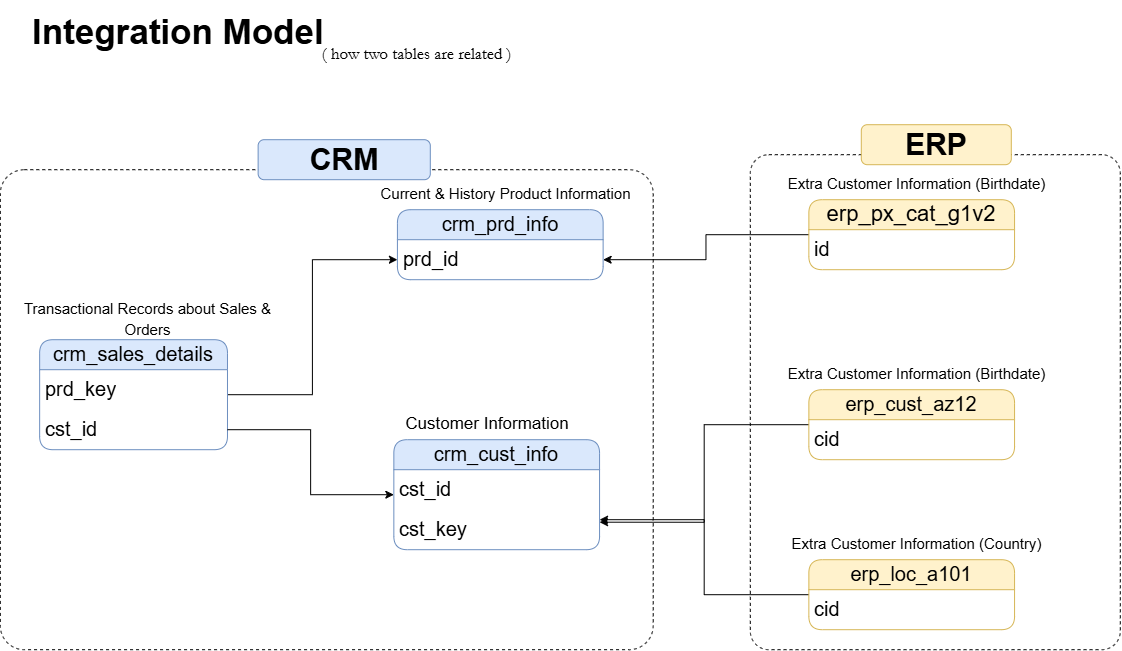

The diagram above was exported from draw.io. Its source (the exported page's mxGraphModel, read from the mxfile embedded in the PNG):
<mxGraphModel dx="1971" dy="691" grid="1" gridSize="10" guides="1" tooltips="1" connect="1" arrows="1" fold="1" page="1" pageScale="1" pageWidth="827" pageHeight="1169" math="0" shadow="0">
  <root>
    <mxCell id="0" />
    <mxCell id="1" parent="0" />
    <mxCell id="iopb-5XslI5kwfktaLXx-54" connectable="0" parent="1" style="group;fillColor=none;dashed=1;" value="" vertex="1">
      <mxGeometry height="480" width="1120" x="-740" y="290" as="geometry" />
    </mxCell>
    <mxCell id="iopb-5XslI5kwfktaLXx-1" parent="iopb-5XslI5kwfktaLXx-54" style="swimlane;fontStyle=0;childLayout=stackLayout;horizontal=1;startSize=30;horizontalStack=0;resizeParent=1;resizeParentMax=0;resizeLast=0;collapsible=1;marginBottom=0;whiteSpace=wrap;html=1;fillColor=#dae8fc;strokeColor=#6c8ebf;fontSize=22;rounded=1;" value="&lt;font style=&quot;font-size: 20px;&quot;&gt;crm_cust_info&lt;/font&gt;" vertex="1">
      <mxGeometry height="110" width="205.71470588235283" x="393.54117647058814" y="270" as="geometry" />
    </mxCell>
    <mxCell id="iopb-5XslI5kwfktaLXx-2" parent="iopb-5XslI5kwfktaLXx-1" style="text;strokeColor=none;fillColor=none;align=left;verticalAlign=middle;spacingLeft=4;spacingRight=4;overflow=hidden;points=[[0,0.5],[1,0.5]];portConstraint=eastwest;rotatable=0;whiteSpace=wrap;html=1;fontSize=22;rounded=1;" value="&lt;font style=&quot;font-size: 20px;&quot;&gt;cst_id&lt;/font&gt;" vertex="1">
      <mxGeometry height="40" width="205.71470588235283" y="30" as="geometry" />
    </mxCell>
    <mxCell id="iopb-5XslI5kwfktaLXx-35" parent="iopb-5XslI5kwfktaLXx-1" style="text;strokeColor=none;fillColor=none;align=left;verticalAlign=middle;spacingLeft=4;spacingRight=4;overflow=hidden;points=[[0,0.5],[1,0.5]];portConstraint=eastwest;rotatable=0;whiteSpace=wrap;html=1;fontSize=22;rounded=1;" value="&lt;font style=&quot;font-size: 20px;&quot;&gt;cst_key&lt;/font&gt;" vertex="1">
      <mxGeometry height="40" width="205.71470588235283" y="70" as="geometry" />
    </mxCell>
    <mxCell id="iopb-5XslI5kwfktaLXx-5" parent="iopb-5XslI5kwfktaLXx-54" style="text;html=1;whiteSpace=wrap;strokeColor=none;fillColor=none;align=center;verticalAlign=middle;rounded=0;fontSize=17;" value="Customer Information" vertex="1">
      <mxGeometry height="30.000000000000004" width="187.82647058823528" x="393.54117647058814" y="240.00000000000003" as="geometry" />
    </mxCell>
    <mxCell id="iopb-5XslI5kwfktaLXx-6" parent="iopb-5XslI5kwfktaLXx-54" style="swimlane;fontStyle=0;childLayout=stackLayout;horizontal=1;startSize=30;horizontalStack=0;resizeParent=1;resizeParentMax=0;resizeLast=0;collapsible=1;marginBottom=0;whiteSpace=wrap;html=1;fillColor=#dae8fc;strokeColor=#6c8ebf;fontSize=22;rounded=1;" value="&lt;font style=&quot;font-size: 20px;&quot;&gt;crm_prd_info&lt;/font&gt;" vertex="1">
      <mxGeometry height="70" width="205.71470588235283" x="397.1188235294118" y="40" as="geometry" />
    </mxCell>
    <mxCell id="iopb-5XslI5kwfktaLXx-7" parent="iopb-5XslI5kwfktaLXx-6" style="text;strokeColor=none;fillColor=none;align=left;verticalAlign=middle;spacingLeft=4;spacingRight=4;overflow=hidden;points=[[0,0.5],[1,0.5]];portConstraint=eastwest;rotatable=0;whiteSpace=wrap;html=1;fontSize=22;rounded=1;" value="&lt;font style=&quot;font-size: 20px;&quot;&gt;prd_id&lt;/font&gt;" vertex="1">
      <mxGeometry height="40" width="205.71470588235283" y="30" as="geometry" />
    </mxCell>
    <mxCell id="iopb-5XslI5kwfktaLXx-8" parent="iopb-5XslI5kwfktaLXx-54" style="text;html=1;whiteSpace=wrap;strokeColor=none;fillColor=none;align=center;verticalAlign=middle;rounded=0;fontSize=17;" value="&lt;font style=&quot;font-size: 15px;&quot;&gt;Current &amp;amp; History Product Information&lt;/font&gt;" vertex="1">
      <mxGeometry height="30.000000000000004" width="295.15588235294115" x="357.76470588235316" y="10" as="geometry" />
    </mxCell>
    <mxCell id="iopb-5XslI5kwfktaLXx-31" edge="1" parent="iopb-5XslI5kwfktaLXx-54" source="iopb-5XslI5kwfktaLXx-9" style="edgeStyle=orthogonalEdgeStyle;rounded=0;orthogonalLoop=1;jettySize=auto;html=1;exitX=1;exitY=0.5;exitDx=0;exitDy=0;" target="iopb-5XslI5kwfktaLXx-7">
      <mxGeometry relative="1" as="geometry" />
    </mxCell>
    <mxCell id="iopb-5XslI5kwfktaLXx-9" parent="iopb-5XslI5kwfktaLXx-54" style="swimlane;fontStyle=0;childLayout=stackLayout;horizontal=1;startSize=30;horizontalStack=0;resizeParent=1;resizeParentMax=0;resizeLast=0;collapsible=1;marginBottom=0;whiteSpace=wrap;html=1;fillColor=#dae8fc;strokeColor=#6c8ebf;fontSize=22;rounded=1;" value="&lt;font style=&quot;font-size: 20px;&quot;&gt;crm_sales_details&lt;/font&gt;" vertex="1">
      <mxGeometry height="110" width="187.82647058823528" x="39.35411764705882" y="170" as="geometry" />
    </mxCell>
    <mxCell id="iopb-5XslI5kwfktaLXx-10" parent="iopb-5XslI5kwfktaLXx-9" style="text;strokeColor=none;fillColor=none;align=left;verticalAlign=middle;spacingLeft=4;spacingRight=4;overflow=hidden;points=[[0,0.5],[1,0.5]];portConstraint=eastwest;rotatable=0;whiteSpace=wrap;html=1;fontSize=22;rounded=1;" value="&lt;font style=&quot;font-size: 20px;&quot;&gt;prd_key&lt;/font&gt;" vertex="1">
      <mxGeometry height="40" width="187.82647058823528" y="30" as="geometry" />
    </mxCell>
    <mxCell id="iopb-5XslI5kwfktaLXx-15" parent="iopb-5XslI5kwfktaLXx-9" style="text;strokeColor=none;fillColor=none;align=left;verticalAlign=middle;spacingLeft=4;spacingRight=4;overflow=hidden;points=[[0,0.5],[1,0.5]];portConstraint=eastwest;rotatable=0;whiteSpace=wrap;html=1;fontSize=22;rounded=1;" value="&lt;font style=&quot;font-size: 20px;&quot;&gt;cst_id&lt;/font&gt;" vertex="1">
      <mxGeometry height="40" width="187.82647058823528" y="70" as="geometry" />
    </mxCell>
    <mxCell id="iopb-5XslI5kwfktaLXx-11" parent="iopb-5XslI5kwfktaLXx-54" style="text;html=1;whiteSpace=wrap;strokeColor=none;fillColor=none;align=center;verticalAlign=middle;rounded=0;fontSize=17;" value="&lt;font style=&quot;font-size: 15px;&quot;&gt;Transactional Records about Sales &amp;amp; Orders&lt;/font&gt;" vertex="1">
      <mxGeometry height="30.000000000000004" width="295.15588235294115" y="135" as="geometry" />
    </mxCell>
    <mxCell id="iopb-5XslI5kwfktaLXx-36" edge="1" parent="iopb-5XslI5kwfktaLXx-54" source="iopb-5XslI5kwfktaLXx-15" style="edgeStyle=orthogonalEdgeStyle;rounded=0;orthogonalLoop=1;jettySize=auto;html=1;entryX=0;entryY=0.5;entryDx=0;entryDy=0;" target="iopb-5XslI5kwfktaLXx-1">
      <mxGeometry relative="1" as="geometry" />
    </mxCell>
    <mxCell id="iopb-5XslI5kwfktaLXx-53" edge="1" parent="iopb-5XslI5kwfktaLXx-54" source="iopb-5XslI5kwfktaLXx-39" style="edgeStyle=orthogonalEdgeStyle;rounded=0;orthogonalLoop=1;jettySize=auto;html=1;exitX=0;exitY=0.5;exitDx=0;exitDy=0;" target="iopb-5XslI5kwfktaLXx-7">
      <mxGeometry relative="1" as="geometry" />
    </mxCell>
    <mxCell id="iopb-5XslI5kwfktaLXx-39" parent="iopb-5XslI5kwfktaLXx-54" style="swimlane;fontStyle=0;childLayout=stackLayout;horizontal=1;startSize=30;horizontalStack=0;resizeParent=1;resizeParentMax=0;resizeLast=0;collapsible=1;marginBottom=0;whiteSpace=wrap;html=1;fillColor=#fff2cc;strokeColor=#d6b656;fontSize=22;rounded=1;" value="erp_px_cat_g1v2" vertex="1">
      <mxGeometry height="70" width="205.71470588235283" x="808.5482352941176" y="30.000000000000004" as="geometry" />
    </mxCell>
    <mxCell id="iopb-5XslI5kwfktaLXx-40" parent="iopb-5XslI5kwfktaLXx-39" style="text;strokeColor=none;fillColor=none;align=left;verticalAlign=middle;spacingLeft=4;spacingRight=4;overflow=hidden;points=[[0,0.5],[1,0.5]];portConstraint=eastwest;rotatable=0;whiteSpace=wrap;html=1;fontSize=22;rounded=1;" value="&lt;font style=&quot;font-size: 20px;&quot;&gt;id&lt;/font&gt;" vertex="1">
      <mxGeometry height="40" width="205.71470588235283" y="30" as="geometry" />
    </mxCell>
    <mxCell id="iopb-5XslI5kwfktaLXx-41" parent="iopb-5XslI5kwfktaLXx-54" style="text;html=1;whiteSpace=wrap;strokeColor=none;fillColor=none;align=center;verticalAlign=middle;rounded=0;fontSize=17;" value="&lt;font style=&quot;font-size: 15px;&quot;&gt;Extra Customer Information (Birthdate)&lt;/font&gt;" vertex="1">
      <mxGeometry height="30.000000000000004" width="295.15588235294115" x="769.1941176470589" as="geometry" />
    </mxCell>
    <mxCell id="iopb-5XslI5kwfktaLXx-48" edge="1" parent="iopb-5XslI5kwfktaLXx-54" source="iopb-5XslI5kwfktaLXx-42" style="edgeStyle=orthogonalEdgeStyle;rounded=0;orthogonalLoop=1;jettySize=auto;html=1;entryX=1;entryY=0.75;entryDx=0;entryDy=0;" target="iopb-5XslI5kwfktaLXx-1">
      <mxGeometry relative="1" as="geometry" />
    </mxCell>
    <mxCell id="iopb-5XslI5kwfktaLXx-42" parent="iopb-5XslI5kwfktaLXx-54" style="swimlane;fontStyle=0;childLayout=stackLayout;horizontal=1;startSize=30;horizontalStack=0;resizeParent=1;resizeParentMax=0;resizeLast=0;collapsible=1;marginBottom=0;whiteSpace=wrap;html=1;fillColor=#fff2cc;strokeColor=#d6b656;fontSize=22;rounded=1;" value="&lt;font style=&quot;font-size: 20px;&quot;&gt;erp_cust_az12&lt;/font&gt;" vertex="1">
      <mxGeometry height="70" width="205.71470588235283" x="808.5482352941176" y="220" as="geometry" />
    </mxCell>
    <mxCell id="iopb-5XslI5kwfktaLXx-43" parent="iopb-5XslI5kwfktaLXx-42" style="text;strokeColor=none;fillColor=none;align=left;verticalAlign=middle;spacingLeft=4;spacingRight=4;overflow=hidden;points=[[0,0.5],[1,0.5]];portConstraint=eastwest;rotatable=0;whiteSpace=wrap;html=1;fontSize=22;rounded=1;" value="&lt;font style=&quot;font-size: 20px;&quot;&gt;cid&lt;/font&gt;" vertex="1">
      <mxGeometry height="40" width="205.71470588235283" y="30" as="geometry" />
    </mxCell>
    <mxCell id="iopb-5XslI5kwfktaLXx-44" parent="iopb-5XslI5kwfktaLXx-54" style="text;html=1;whiteSpace=wrap;strokeColor=none;fillColor=none;align=center;verticalAlign=middle;rounded=0;fontSize=17;" value="&lt;font style=&quot;font-size: 15px;&quot;&gt;Extra Customer Information (Birthdate)&lt;/font&gt;" vertex="1">
      <mxGeometry height="30.000000000000004" width="295.15588235294115" x="769.1941176470589" y="190.00000000000003" as="geometry" />
    </mxCell>
    <mxCell id="iopb-5XslI5kwfktaLXx-52" edge="1" parent="iopb-5XslI5kwfktaLXx-54" source="iopb-5XslI5kwfktaLXx-45" style="edgeStyle=orthogonalEdgeStyle;rounded=0;orthogonalLoop=1;jettySize=auto;html=1;exitX=0;exitY=0.5;exitDx=0;exitDy=0;" target="iopb-5XslI5kwfktaLXx-35">
      <mxGeometry relative="1" as="geometry">
        <Array as="points">
          <mxPoint x="703.9020588235294" y="425.00000000000006" />
          <mxPoint x="703.9020588235294" y="350" />
        </Array>
      </mxGeometry>
    </mxCell>
    <mxCell id="iopb-5XslI5kwfktaLXx-45" parent="iopb-5XslI5kwfktaLXx-54" style="swimlane;fontStyle=0;childLayout=stackLayout;horizontal=1;startSize=30;horizontalStack=0;resizeParent=1;resizeParentMax=0;resizeLast=0;collapsible=1;marginBottom=0;whiteSpace=wrap;html=1;fillColor=#fff2cc;strokeColor=#d6b656;fontSize=22;rounded=1;" value="&lt;font style=&quot;font-size: 20px;&quot;&gt;erp_loc_a101&lt;/font&gt;" vertex="1">
      <mxGeometry height="70" width="205.71470588235283" x="808.5482352941176" y="390.00000000000006" as="geometry" />
    </mxCell>
    <mxCell id="iopb-5XslI5kwfktaLXx-46" parent="iopb-5XslI5kwfktaLXx-45" style="text;strokeColor=none;fillColor=none;align=left;verticalAlign=middle;spacingLeft=4;spacingRight=4;overflow=hidden;points=[[0,0.5],[1,0.5]];portConstraint=eastwest;rotatable=0;whiteSpace=wrap;html=1;fontSize=22;rounded=1;" value="&lt;font style=&quot;font-size: 20px;&quot;&gt;cid&lt;/font&gt;" vertex="1">
      <mxGeometry height="40" width="205.71470588235283" y="30" as="geometry" />
    </mxCell>
    <mxCell id="iopb-5XslI5kwfktaLXx-47" parent="iopb-5XslI5kwfktaLXx-54" style="text;html=1;whiteSpace=wrap;strokeColor=none;fillColor=none;align=center;verticalAlign=middle;rounded=0;fontSize=17;" value="&lt;font style=&quot;font-size: 15px;&quot;&gt;Extra Customer Information (Country)&lt;/font&gt;" vertex="1">
      <mxGeometry height="30.000000000000004" width="295.15588235294115" x="769.1941176470589" y="360" as="geometry" />
    </mxCell>
    <mxCell id="iopb-5XslI5kwfktaLXx-60" parent="iopb-5XslI5kwfktaLXx-54" style="rounded=1;whiteSpace=wrap;html=1;fillColor=none;arcSize=5;dashed=1;" value="" vertex="1">
      <mxGeometry height="480" width="652.92" as="geometry" />
    </mxCell>
    <mxCell id="iopb-5XslI5kwfktaLXx-91" parent="iopb-5XslI5kwfktaLXx-54" style="rounded=1;whiteSpace=wrap;html=1;fillColor=none;dashed=1;arcSize=5;" value="" vertex="1">
      <mxGeometry height="495" width="370" x="750" y="-15" as="geometry" />
    </mxCell>
    <mxCell id="iopb-5XslI5kwfktaLXx-121" parent="1" style="rounded=1;whiteSpace=wrap;html=1;fillColor=#fff2cc;strokeColor=#d6b656;" value="&lt;font style=&quot;font-size: 30px;&quot;&gt;&lt;b style=&quot;&quot;&gt;ERP&lt;/b&gt;&lt;/font&gt;" vertex="1">
      <mxGeometry height="40" width="150" x="121" y="245" as="geometry" />
    </mxCell>
    <mxCell id="iopb-5XslI5kwfktaLXx-62" parent="1" style="rounded=1;whiteSpace=wrap;html=1;fillColor=#dae8fc;strokeColor=#6c8ebf;" value="&lt;font style=&quot;font-size: 30px;&quot;&gt;&lt;b style=&quot;&quot;&gt;CRM&lt;/b&gt;&lt;/font&gt;" vertex="1">
      <mxGeometry height="40" width="172.17" x="-482.17" y="260" as="geometry" />
    </mxCell>
    <mxCell id="iopb-5XslI5kwfktaLXx-122" parent="1" style="text;html=1;whiteSpace=wrap;overflow=hidden;rounded=0;fontSize=20;" value="&lt;h1 style=&quot;margin-top: 0px;&quot;&gt;&lt;font style=&quot;font-size: 35px;&quot;&gt;Integration Model&lt;/font&gt;&lt;/h1&gt;" vertex="1">
      <mxGeometry height="60" width="469.98" x="-710" y="120" as="geometry" />
    </mxCell>
    <mxCell id="iopb-5XslI5kwfktaLXx-123" parent="1" style="text;html=1;whiteSpace=wrap;strokeColor=none;fillColor=none;align=center;verticalAlign=middle;rounded=0;" value="&lt;font style=&quot;font-size: 17px;&quot; face=&quot;Garamond&quot;&gt;( how two tables are related )&lt;/font&gt;" vertex="1">
      <mxGeometry height="30" width="213" x="-430" y="160" as="geometry" />
    </mxCell>
  </root>
</mxGraphModel>